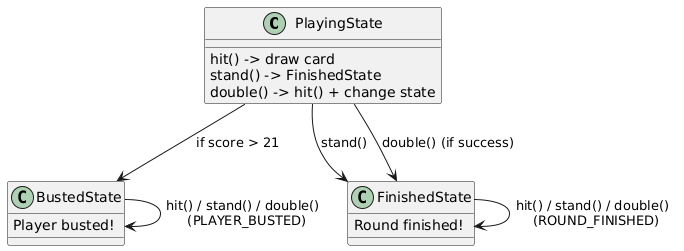

The diagram above was rendered by PlantUML. Its source (embedded in the PNG):
@startuml
PlayingState : hit() -> draw card
PlayingState : stand() -> FinishedState
PlayingState : double() -> hit() + change state

PlayingState --> BustedState : if score > 21
PlayingState --> FinishedState : stand()
PlayingState --> FinishedState : double() (if success)

BustedState : Player busted!
BustedState --> BustedState : hit() / stand() / double() \n (PLAYER_BUSTED)

FinishedState : Round finished!
FinishedState --> FinishedState : hit() / stand() / double() \n (ROUND_FINISHED)
@enduml